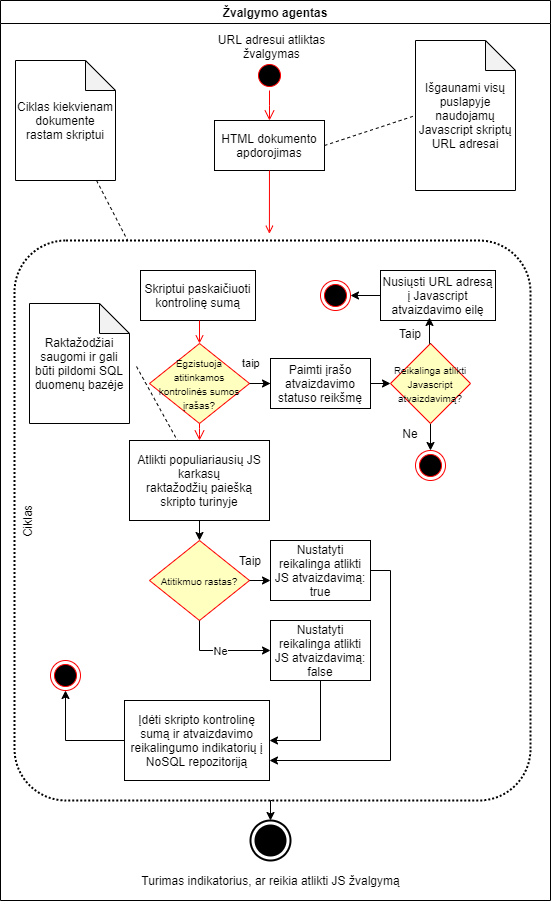

The diagram above was exported from draw.io. Its source (the exported page's mxGraphModel, read from the mxfile embedded in the PNG):
<mxGraphModel dx="1422" dy="713" grid="1" gridSize="10" guides="1" tooltips="1" connect="1" arrows="1" fold="1" page="1" pageScale="1" pageWidth="1169" pageHeight="826" background="#ffffff" math="0" shadow="0">
  <root>
    <mxCell id="0" />
    <mxCell id="1" parent="0" />
    <mxCell id="2" value="Žvalgymo agentas" style="swimlane;whiteSpace=wrap" parent="1" vertex="1">
      <mxGeometry x="250" y="70" width="550" height="900" as="geometry" />
    </mxCell>
    <mxCell id="5" value="sss" style="ellipse;shape=startState;fillColor=#000000;strokeColor=#ff0000;" parent="2" vertex="1">
      <mxGeometry x="254" y="60" width="30" height="30" as="geometry" />
    </mxCell>
    <mxCell id="6" value="" style="edgeStyle=elbowEdgeStyle;elbow=horizontal;verticalAlign=bottom;endArrow=open;endSize=8;strokeColor=#FF0000;endFill=1;rounded=0" parent="2" source="5" target="7" edge="1">
      <mxGeometry x="120" y="60" as="geometry">
        <mxPoint x="135" y="130" as="targetPoint" />
      </mxGeometry>
    </mxCell>
    <mxCell id="7" value="HTML dokumento &#10;apdorojimas" style="" parent="2" vertex="1">
      <mxGeometry x="214" y="120" width="110" height="50" as="geometry" />
    </mxCell>
    <mxCell id="9" value="" style="endArrow=open;strokeColor=#FF0000;endFill=1;rounded=0;entryX=0.494;entryY=-0.012;entryDx=0;entryDy=0;entryPerimeter=0;" parent="2" source="7" target="B3Z9ae4aqZ3JxR42pYEP-52" edge="1">
      <mxGeometry relative="1" as="geometry">
        <mxPoint x="135" y="240" as="targetPoint" />
      </mxGeometry>
    </mxCell>
    <mxCell id="B3Z9ae4aqZ3JxR42pYEP-43" value="URL adresui atliktas žvalgymas" style="text;html=1;strokeColor=none;fillColor=none;align=center;verticalAlign=middle;whiteSpace=wrap;rounded=0;" vertex="1" parent="2">
      <mxGeometry x="214" y="36" width="115" height="20" as="geometry" />
    </mxCell>
    <mxCell id="B3Z9ae4aqZ3JxR42pYEP-100" style="edgeStyle=orthogonalEdgeStyle;rounded=0;orthogonalLoop=1;jettySize=auto;html=1;exitX=0.5;exitY=1;exitDx=0;exitDy=0;entryX=0.5;entryY=0;entryDx=0;entryDy=0;entryPerimeter=0;" edge="1" parent="2" source="B3Z9ae4aqZ3JxR42pYEP-52" target="B3Z9ae4aqZ3JxR42pYEP-99">
      <mxGeometry relative="1" as="geometry" />
    </mxCell>
    <mxCell id="B3Z9ae4aqZ3JxR42pYEP-52" value="Ciklas" style="rounded=1;arcSize=10;dashed=1;fillColor=none;gradientColor=none;dashPattern=1 1;strokeWidth=2;horizontal=0;verticalAlign=top;" vertex="1" parent="2">
      <mxGeometry x="14" y="240" width="516" height="560" as="geometry" />
    </mxCell>
    <mxCell id="B3Z9ae4aqZ3JxR42pYEP-55" value="&lt;font style=&quot;font-size: 10px&quot;&gt;Egzistuoja atitinkamos kontrolinės sumos įrašas?&lt;/font&gt;" style="rhombus;whiteSpace=wrap;html=1;fillColor=#ffffc0;strokeColor=#ff0000;" vertex="1" parent="2">
      <mxGeometry x="149" y="343" width="100" height="80" as="geometry" />
    </mxCell>
    <mxCell id="B3Z9ae4aqZ3JxR42pYEP-57" value="taip" style="edgeStyle=orthogonalEdgeStyle;html=1;align=left;verticalAlign=top;endArrow=open;endSize=8;strokeColor=#ff0000;" edge="1" source="B3Z9ae4aqZ3JxR42pYEP-55" parent="2">
      <mxGeometry x="0.1304" y="-90" relative="1" as="geometry">
        <mxPoint x="199" y="440" as="targetPoint" />
        <mxPoint x="131" y="-80" as="offset" />
      </mxGeometry>
    </mxCell>
    <mxCell id="B3Z9ae4aqZ3JxR42pYEP-44" value="Išgaunami visų puslapyje naudojamų Javascript skriptų URL adresai" style="shape=note;whiteSpace=wrap;html=1;backgroundOutline=1;darkOpacity=0.05;" vertex="1" parent="2">
      <mxGeometry x="415" y="40" width="100" height="150" as="geometry" />
    </mxCell>
    <mxCell id="B3Z9ae4aqZ3JxR42pYEP-45" value="" style="endArrow=none;dashed=1;html=1;entryX=0;entryY=0.5;entryDx=0;entryDy=0;entryPerimeter=0;exitX=1;exitY=0.5;exitDx=0;exitDy=0;" edge="1" parent="2" source="7" target="B3Z9ae4aqZ3JxR42pYEP-44">
      <mxGeometry width="50" height="50" relative="1" as="geometry">
        <mxPoint x="310" y="160" as="sourcePoint" />
        <mxPoint x="460" y="110" as="targetPoint" />
      </mxGeometry>
    </mxCell>
    <mxCell id="B3Z9ae4aqZ3JxR42pYEP-69" style="edgeStyle=orthogonalEdgeStyle;rounded=0;orthogonalLoop=1;jettySize=auto;html=1;exitX=0.5;exitY=1;exitDx=0;exitDy=0;entryX=0.5;entryY=0;entryDx=0;entryDy=0;" edge="1" parent="2" source="B3Z9ae4aqZ3JxR42pYEP-62" target="B3Z9ae4aqZ3JxR42pYEP-68">
      <mxGeometry relative="1" as="geometry" />
    </mxCell>
    <mxCell id="B3Z9ae4aqZ3JxR42pYEP-62" value="&lt;font style=&quot;font-size: 10px&quot;&gt;Reikalinga atlikti Javascript atvaizdavimą?&lt;/font&gt;" style="rhombus;whiteSpace=wrap;html=1;fillColor=#ffffc0;strokeColor=#ff0000;" vertex="1" parent="2">
      <mxGeometry x="390" y="343" width="80" height="80" as="geometry" />
    </mxCell>
    <mxCell id="B3Z9ae4aqZ3JxR42pYEP-66" value="" style="ellipse;html=1;shape=endState;fillColor=#000000;strokeColor=#ff0000;" vertex="1" parent="2">
      <mxGeometry x="320" y="280" width="30" height="30" as="geometry" />
    </mxCell>
    <mxCell id="B3Z9ae4aqZ3JxR42pYEP-68" value="" style="ellipse;html=1;shape=endState;fillColor=#000000;strokeColor=#ff0000;" vertex="1" parent="2">
      <mxGeometry x="415" y="450" width="30" height="30" as="geometry" />
    </mxCell>
    <mxCell id="B3Z9ae4aqZ3JxR42pYEP-70" value="Taip" style="text;html=1;strokeColor=none;fillColor=none;align=center;verticalAlign=middle;whiteSpace=wrap;rounded=0;" vertex="1" parent="2">
      <mxGeometry x="390" y="323" width="40" height="20" as="geometry" />
    </mxCell>
    <mxCell id="B3Z9ae4aqZ3JxR42pYEP-73" value="Ne" style="text;html=1;strokeColor=none;fillColor=none;align=center;verticalAlign=middle;whiteSpace=wrap;rounded=0;" vertex="1" parent="2">
      <mxGeometry x="390" y="423" width="40" height="20" as="geometry" />
    </mxCell>
    <mxCell id="B3Z9ae4aqZ3JxR42pYEP-80" style="edgeStyle=orthogonalEdgeStyle;rounded=0;orthogonalLoop=1;jettySize=auto;html=1;exitX=0.5;exitY=1;exitDx=0;exitDy=0;entryX=0.5;entryY=0;entryDx=0;entryDy=0;" edge="1" parent="2" source="B3Z9ae4aqZ3JxR42pYEP-76" target="B3Z9ae4aqZ3JxR42pYEP-79">
      <mxGeometry relative="1" as="geometry" />
    </mxCell>
    <mxCell id="B3Z9ae4aqZ3JxR42pYEP-76" value="Atlikti populiariausių JS &#10;karkasų &#10;raktažodžių paiešką &#10;skripto turinyje" style="" vertex="1" parent="2">
      <mxGeometry x="129" y="440" width="140" height="80" as="geometry" />
    </mxCell>
    <mxCell id="B3Z9ae4aqZ3JxR42pYEP-79" value="&lt;font style=&quot;font-size: 10px&quot;&gt;Atitikmuo rastas?&lt;/font&gt;" style="rhombus;whiteSpace=wrap;html=1;fillColor=#ffffc0;strokeColor=#ff0000;" vertex="1" parent="2">
      <mxGeometry x="149" y="540" width="100" height="80" as="geometry" />
    </mxCell>
    <mxCell id="B3Z9ae4aqZ3JxR42pYEP-96" style="edgeStyle=orthogonalEdgeStyle;rounded=0;orthogonalLoop=1;jettySize=auto;html=1;exitX=0;exitY=0.5;exitDx=0;exitDy=0;entryX=0.5;entryY=1;entryDx=0;entryDy=0;" edge="1" parent="2" source="B3Z9ae4aqZ3JxR42pYEP-85" target="B3Z9ae4aqZ3JxR42pYEP-95">
      <mxGeometry relative="1" as="geometry" />
    </mxCell>
    <mxCell id="B3Z9ae4aqZ3JxR42pYEP-85" value="Įdėti skripto kontrolinę &#10;sumą ir atvaizdavimo &#10;reikalingumo indikatorių į &#10;NoSQL repozitoriją" style="" vertex="1" parent="2">
      <mxGeometry x="124" y="700" width="145" height="80" as="geometry" />
    </mxCell>
    <mxCell id="B3Z9ae4aqZ3JxR42pYEP-89" value="Taip" style="text;html=1;strokeColor=none;fillColor=none;align=center;verticalAlign=middle;whiteSpace=wrap;rounded=0;" vertex="1" parent="2">
      <mxGeometry x="230" y="550" width="40" height="20" as="geometry" />
    </mxCell>
    <mxCell id="B3Z9ae4aqZ3JxR42pYEP-95" value="" style="ellipse;html=1;shape=endState;fillColor=#000000;strokeColor=#ff0000;" vertex="1" parent="2">
      <mxGeometry x="50" y="660" width="30" height="30" as="geometry" />
    </mxCell>
    <mxCell id="B3Z9ae4aqZ3JxR42pYEP-99" value="Turimas indikatorius, ar reikia atlikti JS žvalgymą" style="html=1;shape=mxgraph.sysml.actFinal;strokeWidth=2;verticalLabelPosition=bottom;verticalAlignment=top;" vertex="1" parent="2">
      <mxGeometry x="250" y="820" width="40" height="40" as="geometry" />
    </mxCell>
    <mxCell id="B3Z9ae4aqZ3JxR42pYEP-97" value="Ciklas kiekvienam dokumente rastam skriptui" style="shape=note;whiteSpace=wrap;html=1;backgroundOutline=1;darkOpacity=0.05;" vertex="1" parent="2">
      <mxGeometry x="15" y="60" width="100" height="120" as="geometry" />
    </mxCell>
    <mxCell id="B3Z9ae4aqZ3JxR42pYEP-98" value="" style="endArrow=none;dashed=1;html=1;" edge="1" parent="2" source="B3Z9ae4aqZ3JxR42pYEP-97" target="B3Z9ae4aqZ3JxR42pYEP-52">
      <mxGeometry width="50" height="50" relative="1" as="geometry">
        <mxPoint x="10" y="270" as="sourcePoint" />
        <mxPoint x="60" y="220" as="targetPoint" />
      </mxGeometry>
    </mxCell>
    <mxCell id="B3Z9ae4aqZ3JxR42pYEP-77" value="Raktažodžiai saugomi ir gali būti pildomi SQL duomenų bazėje" style="shape=note;whiteSpace=wrap;html=1;backgroundOutline=1;darkOpacity=0.05;" vertex="1" parent="2">
      <mxGeometry x="29" y="303" width="100" height="120" as="geometry" />
    </mxCell>
    <mxCell id="B3Z9ae4aqZ3JxR42pYEP-78" value="" style="endArrow=none;dashed=1;html=1;exitX=1.07;exitY=0.525;exitDx=0;exitDy=0;exitPerimeter=0;" edge="1" parent="2" source="B3Z9ae4aqZ3JxR42pYEP-77" target="B3Z9ae4aqZ3JxR42pYEP-76">
      <mxGeometry width="50" height="50" relative="1" as="geometry">
        <mxPoint x="-70" y="480" as="sourcePoint" />
        <mxPoint x="-20" y="430" as="targetPoint" />
      </mxGeometry>
    </mxCell>
    <mxCell id="B3Z9ae4aqZ3JxR42pYEP-54" value="Skriptui paskaičiuoti &#10;kontrolinę sumą" style="" vertex="1" parent="1">
      <mxGeometry x="390" y="340" width="115" height="50" as="geometry" />
    </mxCell>
    <mxCell id="B3Z9ae4aqZ3JxR42pYEP-58" value="" style="endArrow=open;strokeColor=#FF0000;endFill=1;rounded=0;entryX=0.5;entryY=0;entryDx=0;entryDy=0;" edge="1" parent="1" target="B3Z9ae4aqZ3JxR42pYEP-55">
      <mxGeometry relative="1" as="geometry">
        <mxPoint x="449" y="390" as="sourcePoint" />
        <mxPoint x="459" y="320" as="targetPoint" />
      </mxGeometry>
    </mxCell>
    <mxCell id="B3Z9ae4aqZ3JxR42pYEP-65" style="edgeStyle=orthogonalEdgeStyle;rounded=0;orthogonalLoop=1;jettySize=auto;html=1;exitX=1;exitY=0.5;exitDx=0;exitDy=0;entryX=0;entryY=0.5;entryDx=0;entryDy=0;" edge="1" parent="1" source="B3Z9ae4aqZ3JxR42pYEP-59" target="B3Z9ae4aqZ3JxR42pYEP-62">
      <mxGeometry relative="1" as="geometry" />
    </mxCell>
    <mxCell id="B3Z9ae4aqZ3JxR42pYEP-59" value="Paimti įrašo &#10;atvaizdavimo &#10;statuso reikšmę" style="" vertex="1" parent="1">
      <mxGeometry x="520" y="428" width="100" height="50" as="geometry" />
    </mxCell>
    <mxCell id="B3Z9ae4aqZ3JxR42pYEP-61" value="" style="edgeStyle=orthogonalEdgeStyle;rounded=0;orthogonalLoop=1;jettySize=auto;html=1;" edge="1" parent="1" source="B3Z9ae4aqZ3JxR42pYEP-55" target="B3Z9ae4aqZ3JxR42pYEP-59">
      <mxGeometry relative="1" as="geometry" />
    </mxCell>
    <mxCell id="B3Z9ae4aqZ3JxR42pYEP-67" style="edgeStyle=orthogonalEdgeStyle;rounded=0;orthogonalLoop=1;jettySize=auto;html=1;exitX=0;exitY=0.5;exitDx=0;exitDy=0;entryX=1;entryY=0.5;entryDx=0;entryDy=0;" edge="1" parent="1" source="B3Z9ae4aqZ3JxR42pYEP-63" target="B3Z9ae4aqZ3JxR42pYEP-66">
      <mxGeometry relative="1" as="geometry" />
    </mxCell>
    <mxCell id="B3Z9ae4aqZ3JxR42pYEP-63" value="Nusiųsti URL adresą &#10;į Javascript &#10;atvaizdavimo eilę" style="" vertex="1" parent="1">
      <mxGeometry x="630" y="340" width="115" height="50" as="geometry" />
    </mxCell>
    <mxCell id="B3Z9ae4aqZ3JxR42pYEP-64" style="edgeStyle=orthogonalEdgeStyle;rounded=0;orthogonalLoop=1;jettySize=auto;html=1;exitX=0.5;exitY=0;exitDx=0;exitDy=0;entryX=0.426;entryY=0.94;entryDx=0;entryDy=0;entryPerimeter=0;" edge="1" parent="1" source="B3Z9ae4aqZ3JxR42pYEP-62" target="B3Z9ae4aqZ3JxR42pYEP-63">
      <mxGeometry relative="1" as="geometry" />
    </mxCell>
    <mxCell id="B3Z9ae4aqZ3JxR42pYEP-92" style="edgeStyle=orthogonalEdgeStyle;rounded=0;orthogonalLoop=1;jettySize=auto;html=1;exitX=1;exitY=0.5;exitDx=0;exitDy=0;entryX=1;entryY=0.75;entryDx=0;entryDy=0;" edge="1" parent="1" source="B3Z9ae4aqZ3JxR42pYEP-81" target="B3Z9ae4aqZ3JxR42pYEP-85">
      <mxGeometry relative="1" as="geometry" />
    </mxCell>
    <mxCell id="B3Z9ae4aqZ3JxR42pYEP-81" value="Nustatyti &#10;reikalinga atlikti &#10;JS atvaizdavimą: &#10;true" style="" vertex="1" parent="1">
      <mxGeometry x="520" y="610" width="100" height="60" as="geometry" />
    </mxCell>
    <mxCell id="B3Z9ae4aqZ3JxR42pYEP-91" style="edgeStyle=orthogonalEdgeStyle;rounded=0;orthogonalLoop=1;jettySize=auto;html=1;exitX=0.5;exitY=1;exitDx=0;exitDy=0;entryX=1;entryY=0.5;entryDx=0;entryDy=0;" edge="1" parent="1" source="B3Z9ae4aqZ3JxR42pYEP-84" target="B3Z9ae4aqZ3JxR42pYEP-85">
      <mxGeometry relative="1" as="geometry" />
    </mxCell>
    <mxCell id="B3Z9ae4aqZ3JxR42pYEP-84" value="Nustatyti &#10;reikalinga atlikti &#10;JS atvaizdavimą: &#10;false" style="" vertex="1" parent="1">
      <mxGeometry x="520" y="690" width="100" height="60" as="geometry" />
    </mxCell>
    <mxCell id="B3Z9ae4aqZ3JxR42pYEP-86" style="edgeStyle=orthogonalEdgeStyle;rounded=0;orthogonalLoop=1;jettySize=auto;html=1;exitX=1;exitY=0.5;exitDx=0;exitDy=0;" edge="1" parent="1" source="B3Z9ae4aqZ3JxR42pYEP-79">
      <mxGeometry relative="1" as="geometry">
        <mxPoint x="520" y="650" as="targetPoint" />
      </mxGeometry>
    </mxCell>
    <mxCell id="B3Z9ae4aqZ3JxR42pYEP-87" style="edgeStyle=orthogonalEdgeStyle;rounded=0;orthogonalLoop=1;jettySize=auto;html=1;exitX=0.5;exitY=1;exitDx=0;exitDy=0;" edge="1" parent="1" source="B3Z9ae4aqZ3JxR42pYEP-79" target="B3Z9ae4aqZ3JxR42pYEP-84">
      <mxGeometry relative="1" as="geometry" />
    </mxCell>
    <mxCell id="B3Z9ae4aqZ3JxR42pYEP-88" value="Ne" style="edgeLabel;html=1;align=center;verticalAlign=middle;resizable=0;points=[];" vertex="1" connectable="0" parent="B3Z9ae4aqZ3JxR42pYEP-87">
      <mxGeometry x="-0.0099" relative="1" as="geometry">
        <mxPoint as="offset" />
      </mxGeometry>
    </mxCell>
  </root>
</mxGraphModel>